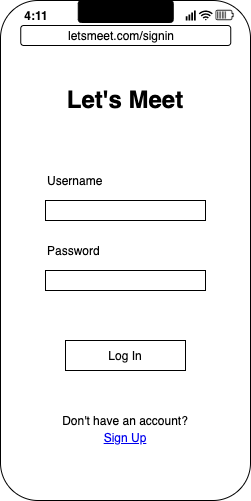

The diagram above was exported from draw.io. Its source (the exported page's mxGraphModel, read from the mxfile embedded in the PNG):
<mxGraphModel dx="670" dy="531" grid="1" gridSize="10" guides="1" tooltips="1" connect="1" arrows="1" fold="1" page="1" pageScale="1" pageWidth="850" pageHeight="1100" math="0" shadow="0">
  <root>
    <mxCell id="gFwL5meRxea3DKokyr_8-0" />
    <mxCell id="gFwL5meRxea3DKokyr_8-1" parent="gFwL5meRxea3DKokyr_8-0" />
    <mxCell id="z5-oUhTfqpCFzY5XOW-M-0" value="" style="rounded=1;whiteSpace=wrap;html=1;fontFamily=Times New Roman;" parent="gFwL5meRxea3DKokyr_8-1" vertex="1">
      <mxGeometry x="125" y="60" width="250" height="500" as="geometry" />
    </mxCell>
    <mxCell id="3S0C7RhjG_MVHa_Th_NK-2" value="Username" style="text;html=1;strokeColor=none;fillColor=none;align=left;verticalAlign=middle;whiteSpace=wrap;rounded=0;fontFamily=Helvetica;" parent="gFwL5meRxea3DKokyr_8-1" vertex="1">
      <mxGeometry x="170" y="230" width="120" height="20" as="geometry" />
    </mxCell>
    <mxCell id="3S0C7RhjG_MVHa_Th_NK-3" value="Password" style="text;html=1;strokeColor=none;fillColor=none;align=left;verticalAlign=middle;whiteSpace=wrap;rounded=0;fontFamily=Helvetica;" parent="gFwL5meRxea3DKokyr_8-1" vertex="1">
      <mxGeometry x="170" y="300" width="120" height="20" as="geometry" />
    </mxCell>
    <mxCell id="elmeqf5KLFHnJYTAZh9X-6" value="" style="rounded=0;whiteSpace=wrap;html=1;fontFamily=Times New Roman;" parent="gFwL5meRxea3DKokyr_8-1" vertex="1">
      <mxGeometry x="170" y="260" width="160" height="20" as="geometry" />
    </mxCell>
    <mxCell id="elmeqf5KLFHnJYTAZh9X-7" value="" style="rounded=0;whiteSpace=wrap;html=1;fontFamily=Times New Roman;" parent="gFwL5meRxea3DKokyr_8-1" vertex="1">
      <mxGeometry x="170" y="330" width="160" height="20" as="geometry" />
    </mxCell>
    <mxCell id="elmeqf5KLFHnJYTAZh9X-9" value="" style="rounded=0;whiteSpace=wrap;html=1;fontFamily=Times New Roman;" parent="gFwL5meRxea3DKokyr_8-1" vertex="1">
      <mxGeometry x="190" y="400" width="120" height="30" as="geometry" />
    </mxCell>
    <mxCell id="elmeqf5KLFHnJYTAZh9X-10" value="Log In" style="text;html=1;strokeColor=none;fillColor=none;align=center;verticalAlign=middle;whiteSpace=wrap;rounded=0;fontFamily=Helvetica;" parent="gFwL5meRxea3DKokyr_8-1" vertex="1">
      <mxGeometry x="230" y="405" width="40" height="20" as="geometry" />
    </mxCell>
    <mxCell id="j9v5ru8Cha2LYc1U1VpA-0" value="Don't have an account?" style="text;html=1;strokeColor=none;fillColor=none;align=center;verticalAlign=middle;whiteSpace=wrap;rounded=0;fontFamily=Helvetica;" parent="gFwL5meRxea3DKokyr_8-1" vertex="1">
      <mxGeometry x="175" y="470" width="150" height="20" as="geometry" />
    </mxCell>
    <UserObject label="Sign Up" link="https://www.draw.io" id="j9v5ru8Cha2LYc1U1VpA-1">
      <mxCell style="text;html=1;strokeColor=none;fillColor=none;whiteSpace=wrap;align=center;verticalAlign=middle;fontColor=#0000EE;fontStyle=4;fontFamily=Helvetica;" parent="gFwL5meRxea3DKokyr_8-1" vertex="1">
        <mxGeometry x="220" y="477" width="60" height="40" as="geometry" />
      </mxCell>
    </UserObject>
    <mxCell id="et9-jN4QdoJxGiJJ8CDH-0" value="&lt;h1&gt;Let's Meet&lt;/h1&gt;" style="text;html=1;strokeColor=none;fillColor=none;spacing=5;spacingTop=-20;whiteSpace=wrap;overflow=hidden;rounded=0;align=center;" parent="gFwL5meRxea3DKokyr_8-1" vertex="1">
      <mxGeometry x="155" y="140" width="190" height="80" as="geometry" />
    </mxCell>
    <mxCell id="wkZwstUIqgCuol-E61WH-0" value="" style="group" parent="gFwL5meRxea3DKokyr_8-1" connectable="0" vertex="1">
      <mxGeometry x="140.68" y="60" width="218.64" height="45" as="geometry" />
    </mxCell>
    <mxCell id="wkZwstUIqgCuol-E61WH-1" value="" style="group" parent="wkZwstUIqgCuol-E61WH-0" connectable="0" vertex="1">
      <mxGeometry x="0.5" width="218.14" height="25" as="geometry" />
    </mxCell>
    <mxCell id="wkZwstUIqgCuol-E61WH-2" value="" style="group" parent="wkZwstUIqgCuol-E61WH-1" connectable="0" vertex="1">
      <mxGeometry y="5" width="218.14" height="20" as="geometry" />
    </mxCell>
    <mxCell id="wkZwstUIqgCuol-E61WH-3" value="4:11" style="text;html=1;strokeColor=none;fillColor=none;align=center;verticalAlign=middle;whiteSpace=wrap;rounded=0;fontStyle=1" parent="wkZwstUIqgCuol-E61WH-2" vertex="1">
      <mxGeometry width="40" height="20" as="geometry" />
    </mxCell>
    <mxCell id="wkZwstUIqgCuol-E61WH-4" value="" style="points=[[0,0.58,0],[0.09,0.58,0],[0.36,0.39,0],[0.64,0.195,0],[0.91,0,0],[1,0,0],[1,0.25,0],[1,0.5,0],[1,0.75,0],[1,1,0],[0,1,0],[0.09,1,0],[0.36,1,0],[0.64,1,0],[0.91,1,0],[0,0.79,0]];verticalLabelPosition=bottom;html=1;verticalAlign=top;aspect=fixed;align=center;pointerEvents=1;shape=mxgraph.cisco19.wifi_indicator;strokeColor=none;fillColor=#000000;" parent="wkZwstUIqgCuol-E61WH-2" vertex="1">
      <mxGeometry x="169" y="5" width="10" height="10" as="geometry" />
    </mxCell>
    <mxCell id="wkZwstUIqgCuol-E61WH-5" value="" style="html=1;verticalLabelPosition=bottom;align=center;labelBackgroundColor=#ffffff;verticalAlign=top;strokeWidth=2;shadow=0;dashed=0;shape=mxgraph.ios7.icons.wifi;pointerEvents=1;strokeColor=none;fillColor=#000000;" parent="wkZwstUIqgCuol-E61WH-2" vertex="1">
      <mxGeometry x="182" y="5" width="14.14" height="10" as="geometry" />
    </mxCell>
    <mxCell id="wkZwstUIqgCuol-E61WH-6" value="" style="shape=image;html=1;verticalAlign=top;verticalLabelPosition=bottom;labelBackgroundColor=#ffffff;imageAspect=0;aspect=fixed;image=https://cdn2.iconfinder.com/data/icons/ios-7-icons/50/high_battery-128.png;strokeColor=#000000;strokeWidth=1;fillColor=#000000;fontSize=13;fontColor=#000000;align=center;" parent="wkZwstUIqgCuol-E61WH-2" vertex="1">
      <mxGeometry x="198.14" width="20" height="20" as="geometry" />
    </mxCell>
    <mxCell id="wkZwstUIqgCuol-E61WH-7" value="" style="rounded=1;whiteSpace=wrap;html=1;strokeColor=#000000;strokeWidth=1;fillColor=#000000;fontSize=13;fontColor=#000000;align=center;" parent="wkZwstUIqgCuol-E61WH-1" vertex="1">
      <mxGeometry x="61.56999999999999" width="95" height="22" as="geometry" />
    </mxCell>
    <mxCell id="wkZwstUIqgCuol-E61WH-8" value="" style="rounded=1;whiteSpace=wrap;html=1;" parent="wkZwstUIqgCuol-E61WH-0" vertex="1">
      <mxGeometry x="4.569999999999993" y="25" width="210" height="20" as="geometry" />
    </mxCell>
    <mxCell id="wkZwstUIqgCuol-E61WH-9" value="letsmeet.com/signin" style="text;html=1;strokeColor=none;fillColor=none;align=center;verticalAlign=middle;whiteSpace=wrap;rounded=0;" parent="wkZwstUIqgCuol-E61WH-0" vertex="1">
      <mxGeometry y="25" width="210" height="20" as="geometry" />
    </mxCell>
  </root>
</mxGraphModel>